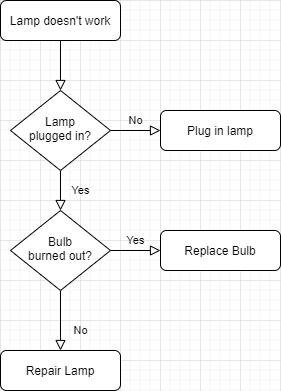

The diagram above was exported from draw.io. Its source (the exported page's mxGraphModel, read from the mxfile embedded in the PNG):
<mxGraphModel dx="1422" dy="762" grid="1" gridSize="10" guides="1" tooltips="1" connect="1" arrows="1" fold="1" page="1" pageScale="1" pageWidth="827" pageHeight="1169" math="0" shadow="0">
  <root>
    <mxCell id="WIyWlLk6GJQsqaUBKTNV-0" />
    <mxCell id="WIyWlLk6GJQsqaUBKTNV-1" parent="WIyWlLk6GJQsqaUBKTNV-0" />
    <mxCell id="WIyWlLk6GJQsqaUBKTNV-2" value="" style="rounded=0;html=1;jettySize=auto;orthogonalLoop=1;fontSize=11;endArrow=block;endFill=0;endSize=8;strokeWidth=1;shadow=0;labelBackgroundColor=none;edgeStyle=orthogonalEdgeStyle;" parent="WIyWlLk6GJQsqaUBKTNV-1" source="WIyWlLk6GJQsqaUBKTNV-3" target="WIyWlLk6GJQsqaUBKTNV-6" edge="1">
      <mxGeometry relative="1" as="geometry" />
    </mxCell>
    <mxCell id="WIyWlLk6GJQsqaUBKTNV-3" value="Lamp doesn't work" style="rounded=1;whiteSpace=wrap;html=1;fontSize=12;glass=0;strokeWidth=1;shadow=0;" parent="WIyWlLk6GJQsqaUBKTNV-1" vertex="1">
      <mxGeometry x="160" y="80" width="120" height="40" as="geometry" />
    </mxCell>
    <mxCell id="WIyWlLk6GJQsqaUBKTNV-4" value="Yes" style="rounded=0;html=1;jettySize=auto;orthogonalLoop=1;fontSize=11;endArrow=block;endFill=0;endSize=8;strokeWidth=1;shadow=0;labelBackgroundColor=none;edgeStyle=orthogonalEdgeStyle;" parent="WIyWlLk6GJQsqaUBKTNV-1" source="WIyWlLk6GJQsqaUBKTNV-6" target="WIyWlLk6GJQsqaUBKTNV-10" edge="1">
      <mxGeometry y="20" relative="1" as="geometry">
        <mxPoint as="offset" />
      </mxGeometry>
    </mxCell>
    <mxCell id="WIyWlLk6GJQsqaUBKTNV-5" value="No" style="edgeStyle=orthogonalEdgeStyle;rounded=0;html=1;jettySize=auto;orthogonalLoop=1;fontSize=11;endArrow=block;endFill=0;endSize=8;strokeWidth=1;shadow=0;labelBackgroundColor=none;" parent="WIyWlLk6GJQsqaUBKTNV-1" source="WIyWlLk6GJQsqaUBKTNV-6" target="WIyWlLk6GJQsqaUBKTNV-7" edge="1">
      <mxGeometry y="10" relative="1" as="geometry">
        <mxPoint as="offset" />
      </mxGeometry>
    </mxCell>
    <mxCell id="WIyWlLk6GJQsqaUBKTNV-6" value="Lamp&lt;br&gt;plugged in?" style="rhombus;whiteSpace=wrap;html=1;shadow=0;fontFamily=Helvetica;fontSize=12;align=center;strokeWidth=1;spacing=6;spacingTop=-4;" parent="WIyWlLk6GJQsqaUBKTNV-1" vertex="1">
      <mxGeometry x="170" y="170" width="100" height="80" as="geometry" />
    </mxCell>
    <mxCell id="WIyWlLk6GJQsqaUBKTNV-7" value="Plug in lamp" style="rounded=1;whiteSpace=wrap;html=1;fontSize=12;glass=0;strokeWidth=1;shadow=0;" parent="WIyWlLk6GJQsqaUBKTNV-1" vertex="1">
      <mxGeometry x="320" y="190" width="120" height="40" as="geometry" />
    </mxCell>
    <mxCell id="WIyWlLk6GJQsqaUBKTNV-8" value="No" style="rounded=0;html=1;jettySize=auto;orthogonalLoop=1;fontSize=11;endArrow=block;endFill=0;endSize=8;strokeWidth=1;shadow=0;labelBackgroundColor=none;edgeStyle=orthogonalEdgeStyle;" parent="WIyWlLk6GJQsqaUBKTNV-1" source="WIyWlLk6GJQsqaUBKTNV-10" target="WIyWlLk6GJQsqaUBKTNV-11" edge="1">
      <mxGeometry x="0.3333" y="20" relative="1" as="geometry">
        <mxPoint as="offset" />
      </mxGeometry>
    </mxCell>
    <mxCell id="WIyWlLk6GJQsqaUBKTNV-9" value="Yes" style="edgeStyle=orthogonalEdgeStyle;rounded=0;html=1;jettySize=auto;orthogonalLoop=1;fontSize=11;endArrow=block;endFill=0;endSize=8;strokeWidth=1;shadow=0;labelBackgroundColor=none;" parent="WIyWlLk6GJQsqaUBKTNV-1" source="WIyWlLk6GJQsqaUBKTNV-10" target="WIyWlLk6GJQsqaUBKTNV-12" edge="1">
      <mxGeometry y="10" relative="1" as="geometry">
        <mxPoint as="offset" />
      </mxGeometry>
    </mxCell>
    <mxCell id="WIyWlLk6GJQsqaUBKTNV-10" value="Bulb&lt;br&gt;burned out?" style="rhombus;whiteSpace=wrap;html=1;shadow=0;fontFamily=Helvetica;fontSize=12;align=center;strokeWidth=1;spacing=6;spacingTop=-4;" parent="WIyWlLk6GJQsqaUBKTNV-1" vertex="1">
      <mxGeometry x="170" y="290" width="100" height="80" as="geometry" />
    </mxCell>
    <mxCell id="WIyWlLk6GJQsqaUBKTNV-11" value="Repair Lamp" style="rounded=1;whiteSpace=wrap;html=1;fontSize=12;glass=0;strokeWidth=1;shadow=0;" parent="WIyWlLk6GJQsqaUBKTNV-1" vertex="1">
      <mxGeometry x="160" y="430" width="120" height="40" as="geometry" />
    </mxCell>
    <mxCell id="WIyWlLk6GJQsqaUBKTNV-12" value="Replace Bulb" style="rounded=1;whiteSpace=wrap;html=1;fontSize=12;glass=0;strokeWidth=1;shadow=0;" parent="WIyWlLk6GJQsqaUBKTNV-1" vertex="1">
      <mxGeometry x="320" y="310" width="120" height="40" as="geometry" />
    </mxCell>
  </root>
</mxGraphModel>